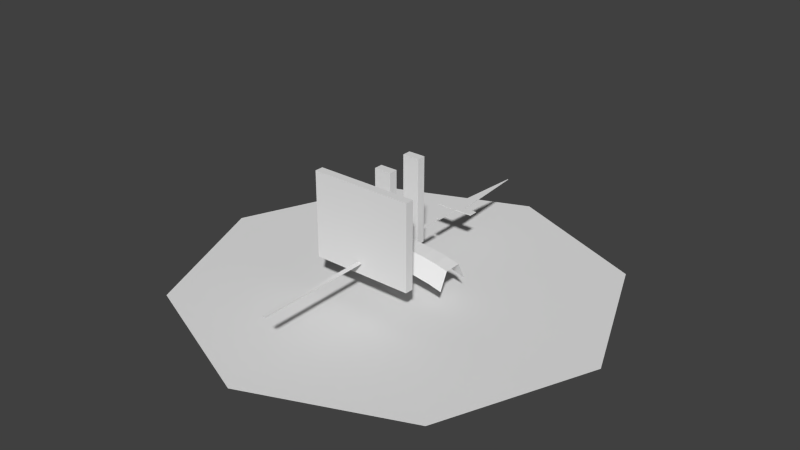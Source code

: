 # Source: CDI.blend  (saved by Blender 2.72.0; exported with 4.5.12 LTS)
import bpy
from mathutils import Matrix  # noqa: F401  (used for matrix-valued properties, if any)

bpy.ops.wm.read_factory_settings(use_empty=True)
scene = bpy.context.scene
scene.name = 'Scene'

# ---- collections
col_collection_1 = bpy.data.collections.new('Collection 1'); scene.collection.children.link(col_collection_1)

# ---- materials (node trees are filled in below, after node groups)
mat_material_002 = bpy.data.materials.new('Material.002')
mat_material_002.alpha_threshold = 0.0
mat_material_002.use_transparent_shadow = False
mat_material_002.roughness = 0.5
mat_material_001 = bpy.data.materials.new('Material.001')
mat_material_001.alpha_threshold = 0.0
mat_material_001.use_transparent_shadow = False
mat_material_001.roughness = 0.5

# ---- material node trees

# ---- world
world_world = bpy.data.worlds.new('World'); scene.world = world_world
world_world.color = (0.05088, 0.05088, 0.05088)
world_world.use_sun_shadow = False
world_world.sun_shadow_jitter_overblur = 0.0
world_world.cycles.sampling_method = 'MANUAL'
world_world.cycles.sample_map_resolution = 256

# ---- meshes
me_cylinder_001 = bpy.data.meshes.new('Cylinder.001')
me_cylinder_001.from_pydata([(0.0, 0.2, -0.02), (0.0, 0.2, 0.02), (0.03902, 0.1962, -0.02), (0.03902, 0.1962, 0.02), (0.07654, 0.1848, -0.02), (0.07654, 0.1848, 0.02), (0.1111, 0.1663, -0.02), (0.1111, 0.1663, 0.02), (0.1414, 0.1414, -0.02), (0.1414, 0.1414, 0.02), (-0.1414, 0.1414, -0.02), (-0.1414, 0.1414, 0.02), (-0.1111, 0.1663, -0.02), (-0.1111, 0.1663, 0.02), (-0.07654, 0.1848, -0.02), (-0.07654, 0.1848, 0.02), (-0.03902, 0.1962, -0.02), (-0.03902, 0.1962, 0.02), (0.0, 0.06667, -0.04), (0.03902, 0.06282, -0.04), (0.07654, 0.05144, -0.04), (0.1111, 0.03296, -0.04), (0.1414, 0.008088, -0.04), (-0.1414, 0.008088, -0.04), (-0.1111, 0.03296, -0.04), (-0.07654, 0.05144, -0.04), (-0.03902, 0.06282, -0.04), (0.0, 0.06667, 0.04), (0.03902, 0.06282, 0.04), (0.07654, 0.05144, 0.04), (0.1111, 0.03296, 0.04), (0.1414, 0.008088, 0.04), (-0.1414, 0.008088, 0.04), (-0.1111, 0.03296, 0.04), (-0.07654, 0.05144, 0.04), (-0.03902, 0.06282, 0.04)], [], [(0, 1, 3, 2), (2, 3, 5, 4), (4, 5, 7, 6), (6, 7, 9, 8), (10, 11, 13, 12), (12, 13, 15, 14), (14, 15, 17, 16), (16, 17, 1, 0), (16, 0, 18, 26), (14, 16, 26, 25), (12, 14, 25, 24), (10, 12, 24, 23), (6, 8, 22, 21), (4, 6, 21, 20), (2, 4, 20, 19), (0, 2, 19, 18), (1, 17, 35, 27), (17, 15, 34, 35), (15, 13, 33, 34), (13, 11, 32, 33), (9, 7, 30, 31), (7, 5, 29, 30), (5, 3, 28, 29), (3, 1, 27, 28)])
me_cylinder_001.use_remesh_preserve_volume = False
me_cylinder_001.use_remesh_preserve_attributes = False
me_cylinder_001.use_mirror_vertex_groups = False
me_cylinder_001.update()
me_cube_007 = bpy.data.meshes.new('Cube.007')
me_cube_007.from_pydata([(-0.2, -0.1, -1.0), (-0.2, 0.1, -1.0), (0.2, 0.1, -1.0), (0.2, -0.1, -1.0), (-0.2, -0.1, 1.0), (-0.2, 0.1, 1.0), (0.2, 0.1, 1.0), (0.2, -0.1, 1.0)], [], [(4, 5, 1, 0), (5, 6, 2, 1), (6, 7, 3, 2), (7, 4, 0, 3), (0, 1, 2, 3), (7, 6, 5, 4)])
me_cube_007.use_remesh_preserve_volume = False
me_cube_007.use_remesh_preserve_attributes = False
me_cube_007.use_mirror_vertex_groups = False
me_cube_007.update()
me_cube_006 = bpy.data.meshes.new('Cube.006')
me_cube_006.from_pydata([(-0.2, -0.1, -1.0), (-0.2, 0.1, -1.0), (0.2, 0.1, -1.0), (0.2, -0.1, -1.0), (-0.2, -0.1, 1.0), (-0.2, 0.1, 1.0), (0.2, 0.1, 1.0), (0.2, -0.1, 1.0)], [], [(4, 5, 1, 0), (5, 6, 2, 1), (6, 7, 3, 2), (7, 4, 0, 3), (0, 1, 2, 3), (7, 6, 5, 4)])
me_cube_006.use_remesh_preserve_volume = False
me_cube_006.use_remesh_preserve_attributes = False
me_cube_006.use_mirror_vertex_groups = False
me_cube_006.update()
me_cube_005 = bpy.data.meshes.new('Cube.005')
me_cube_005.from_pydata([(-1.5, -0.05, -0.01), (-1.5, 0.05, -0.01), (1.2, 0.05, -0.01), (1.2, -0.05, -0.01), (-1.5, -0.05, 0.01), (-1.5, 0.05, 0.01), (1.2, 0.05, 0.01), (1.2, -0.05, 0.01)], [], [(4, 5, 1, 0), (5, 6, 2, 1), (6, 7, 3, 2), (7, 4, 0, 3), (7, 6, 5, 4)])
_uv = me_cube_005.uv_layers.new(name='UVMap')
_uv.uv.foreach_set('vector', [0.4677, 0.009332, 0.4312, 0.009332, 0.4312, 0.002033, 0.4677, 0.002033, 0.4312, 0.009332, 0.4312, 0.9947, 0.414, 0.9948, 0.414, 0.009455, 0.4312, 0.9947, 0.4677, 0.9947, 0.4677, 1.002, 0.4312, 1.002, 0.4677, 0.9947, 0.4677, 0.009332, 0.4849, 0.009209, 0.4849, 0.9946, 0.4677, 0.9947, 0.4312, 0.9947, 0.4312, 0.009332, 0.4677, 0.009332])
me_cube_005.use_remesh_preserve_volume = False
me_cube_005.use_remesh_preserve_attributes = False
me_cube_005.use_mirror_vertex_groups = False
me_cube_005.update()
me_cube_004 = bpy.data.meshes.new('Cube.004')
me_cube_004.from_pydata([(-1.5, 7.451e-08, -0.01), (1.2, 0.05, -0.01), (1.2, -0.05, -0.01), (-1.5, 7.451e-08, 0.01), (1.2, 0.05, 0.01), (1.2, -0.05, 0.01), (0.4, 0.15, 0.01), (0.6, 0.05, 0.01), (0.6, 0.05, -0.01), (0.4, 0.15, -0.01), (0.6, -0.05, 0.01), (0.4, -0.15, 0.01), (0.4, -0.15, -0.01), (0.6, -0.05, -0.01), (0.6, -0.45, 0.01), (0.4, -0.45, 0.01), (0.4, -0.45, -0.01), (0.6, -0.45, -0.01), (0.4, 0.45, 0.01), (0.6, 0.45, 0.01), (0.6, 0.45, -0.01), (0.4, 0.45, -0.01)], [], [(7, 4, 1, 8), (4, 5, 2, 1), (11, 3, 0, 12), (3, 6, 9, 0), (7, 8, 20, 19), (5, 10, 13, 2), (11, 12, 16, 15), (5, 4, 7, 10), (10, 7, 6, 11), (14, 15, 16, 17), (13, 10, 14, 17), (10, 11, 15, 14), (18, 19, 20, 21), (9, 6, 18, 21), (6, 7, 19, 18), (11, 6, 3)])
_uv = me_cube_004.uv_layers.new(name='UVMap')
_uv.uv.foreach_set('vector', [0.4484, 0.4079, 0.4484, 0.2454, 0.4539, 0.2454, 0.4539, 0.4079, 0.4484, 0.2454, 0.4214, 0.2454, 0.4214, 0.24, 0.4484, 0.24, 0.3943, 0.4621, 0.4349, 0.9766, 0.4259, 0.9774, 0.3853, 0.4628, 0.4349, 0.9766, 0.4755, 0.4621, 0.4845, 0.4627, 0.4439, 0.9773, 0.4484, 0.4079, 0.4484, 0.4025, 0.5568, 0.4025, 0.5568, 0.4079, 0.4214, 0.2454, 0.4214, 0.4079, 0.4159, 0.4079, 0.4159, 0.2454, 0.3943, 0.4621, 0.3943, 0.4675, 0.313, 0.4675, 0.313, 0.462, 0.4214, 0.2454, 0.4484, 0.2454, 0.4484, 0.4079, 0.4214, 0.4079, 0.4214, 0.4079, 0.4484, 0.4079, 0.4755, 0.4621, 0.3943, 0.4621, 0.313, 0.4079, 0.313, 0.462, 0.3076, 0.462, 0.3076, 0.4079, 0.4214, 0.4025, 0.4214, 0.4079, 0.313, 0.4079, 0.313, 0.4025, 0.4214, 0.4079, 0.3943, 0.4621, 0.313, 0.462, 0.313, 0.4079, 0.5568, 0.4621, 0.5568, 0.4079, 0.5622, 0.4079, 0.5622, 0.4621, 0.4755, 0.4675, 0.4755, 0.4621, 0.5568, 0.4621, 0.5568, 0.4675, 0.4755, 0.4621, 0.4484, 0.4079, 0.5568, 0.4079, 0.5568, 0.4621, 0.3943, 0.4621, 0.4755, 0.4621, 0.4349, 0.9766])
me_cube_004.use_remesh_preserve_volume = False
me_cube_004.use_remesh_preserve_attributes = False
me_cube_004.use_mirror_vertex_groups = False
me_cube_004.auto_texspace = False
me_cube_004.update()
me_cube_003 = bpy.data.meshes.new('Cube.003')
me_cube_003.from_pydata([(-1.2, -0.05, -0.01), (-1.2, 0.05, -0.01), (1.2, 0.05, -0.01), (1.2, -0.05, -0.01), (-1.2, -0.05, 0.01), (-1.2, 0.05, 0.01), (1.2, 0.05, 0.01), (1.2, -0.05, 0.01)], [], [(4, 5, 1, 0), (5, 6, 2, 1), (6, 7, 3, 2), (7, 4, 0, 3), (7, 6, 5, 4)])
_uv = me_cube_003.uv_layers.new(name='UVMap')
_uv.uv.foreach_set('vector', [0.0, 0.0, 0.0, 0.0, 0.0, 0.0, 0.0, 0.0, 0.0, 0.0, 0.0, 0.0, 0.0, 0.0, 0.0, 0.0, 0.0, 0.0, 0.0, 0.0, 0.0, 0.0, 0.0, 0.0, 0.0, 0.0, 0.0, 0.0, 0.0, 0.0, 0.0, 0.0, 0.0, 0.0, 0.0, 0.0, 0.0, 0.0, 0.0, 0.0])
me_cube_003.use_remesh_preserve_volume = False
me_cube_003.use_remesh_preserve_attributes = False
me_cube_003.use_mirror_vertex_groups = False
me_cube_003.update()
me_cube_002 = bpy.data.meshes.new('Cube.002')
me_cube_002.from_pydata([(-1.2, -0.1, -1.0), (-1.2, 0.1, -1.0), (1.2, 0.1, -1.0), (1.2, -0.1, -1.0), (-1.2, -0.1, 1.0), (-1.2, 0.1, 1.0), (1.2, 0.1, 1.0), (1.2, -0.1, 1.0)], [], [(4, 5, 1, 0), (5, 6, 2, 1), (6, 7, 3, 2), (7, 4, 0, 3), (0, 1, 2, 3), (7, 6, 5, 4)])
me_cube_002.use_remesh_preserve_volume = False
me_cube_002.use_remesh_preserve_attributes = False
me_cube_002.use_mirror_vertex_groups = False
me_cube_002.update()
me_cylinder = bpy.data.meshes.new('Cylinder')
me_cylinder.from_pydata([(0.0, 0.0, 0.05), (0.0, 0.2, -0.05), (0.0, 0.2, 0.05), (0.07654, 0.1848, -0.05), (0.07654, 0.1848, 0.05), (0.1414, 0.1414, -0.05), (0.1414, 0.1414, 0.05), (0.1848, 0.07654, -0.05), (0.1848, 0.07654, 0.05), (0.2, -8.742e-09, -0.05), (0.2, -8.742e-09, 0.05), (0.1848, -0.07654, -0.05), (0.1848, -0.07654, 0.05), (0.1414, -0.1414, -0.05), (0.1414, -0.1414, 0.05), (0.07654, -0.1848, -0.05), (0.07654, -0.1848, 0.05), (3.02e-08, -0.2, -0.05), (3.02e-08, -0.2, 0.05), (-0.07654, -0.1848, -0.05), (-0.07654, -0.1848, 0.05), (-0.1414, -0.1414, -0.05), (-0.1414, -0.1414, 0.05), (-0.1848, -0.07654, -0.05), (-0.1848, -0.07654, 0.05), (-0.2, 2.385e-09, -0.05), (-0.2, 2.385e-09, 0.05), (-0.1848, 0.07654, -0.05), (-0.1848, 0.07654, 0.05), (-0.1414, 0.1414, -0.05), (-0.1414, 0.1414, 0.05), (-0.07654, 0.1848, -0.05), (-0.07654, 0.1848, 0.05)], [], [(0, 4, 2), (1, 2, 4, 3), (0, 6, 4), (3, 4, 6, 5), (0, 8, 6), (5, 6, 8, 7), (0, 10, 8), (7, 8, 10, 9), (0, 12, 10), (9, 10, 12, 11), (0, 14, 12), (11, 12, 14, 13), (0, 16, 14), (13, 14, 16, 15), (0, 18, 16), (15, 16, 18, 17), (0, 20, 18), (17, 18, 20, 19), (0, 22, 20), (19, 20, 22, 21), (0, 24, 22), (21, 22, 24, 23), (0, 26, 24), (23, 24, 26, 25), (0, 28, 26), (25, 26, 28, 27), (0, 30, 28), (27, 28, 30, 29), (0, 32, 30), (29, 30, 32, 31), (0, 2, 32), (31, 32, 2, 1)])
_uv = me_cylinder.uv_layers.new(name='UVMap')
_uv.uv.foreach_set('vector', [0.7821, 0.1571, 0.8467, 0.3037, 0.7856, 0.3173, 0.4375, 0.4043, 0.4375, 0.4843, 0.375, 0.4843, 0.375, 0.4043, 0.7821, 0.1571, 0.8978, 0.2679, 0.8467, 0.3037, 0.375, 0.4043, 0.375, 0.4843, 0.3125, 0.4843, 0.3125, 0.4043, 0.7821, 0.1571, 0.9314, 0.2152, 0.8978, 0.2679, 0.3125, 0.4043, 0.3125, 0.4843, 0.25, 0.4843, 0.25, 0.4043, 0.7821, 0.1571, 0.9423, 0.1537, 0.9314, 0.2152, 0.25, 0.4043, 0.25, 0.4843, 0.1875, 0.4843, 0.1875, 0.4043, 0.7821, 0.1571, 0.9287, 0.09264, 0.9423, 0.1537, 0.1875, 0.4043, 0.1875, 0.4843, 0.125, 0.4843, 0.125, 0.4043, 0.7821, 0.1571, 0.8929, 0.04145, 0.9287, 0.09264, 0.125, 0.4043, 0.125, 0.4843, 0.06255, 0.4843, 0.06255, 0.4043, 0.7821, 0.1571, 0.8402, 0.007872, 0.8929, 0.04145, 0.06255, 0.4043, 0.06255, 0.4843, 5.971e-05, 0.4843, 5.981e-05, 0.4043, 0.7821, 0.1571, 0.7787, -0.00298, 0.8402, 0.007872, 0.9999, 0.4043, 0.9999, 0.4843, 0.9374, 0.4843, 0.9374, 0.4043, 0.7821, 0.1571, 0.7176, 0.01055, 0.7787, -0.00298, 0.9374, 0.4043, 0.9374, 0.4843, 0.875, 0.4843, 0.875, 0.4043, 0.7821, 0.1571, 0.6664, 0.04639, 0.7176, 0.01055, 0.875, 0.4043, 0.875, 0.4843, 0.8125, 0.4843, 0.8125, 0.4043, 0.7821, 0.1571, 0.6329, 0.0991, 0.6664, 0.04639, 0.8125, 0.4043, 0.8125, 0.4843, 0.75, 0.4843, 0.75, 0.4043, 0.7821, 0.1571, 0.622, 0.1606, 0.6329, 0.0991, 0.75, 0.4043, 0.75, 0.4843, 0.6875, 0.4843, 0.6875, 0.4043, 0.7821, 0.1571, 0.6355, 0.2217, 0.622, 0.1606, 0.6875, 0.4043, 0.6875, 0.4843, 0.625, 0.4843, 0.625, 0.4043, 0.7821, 0.1571, 0.6714, 0.2728, 0.6355, 0.2217, 0.625, 0.4043, 0.625, 0.4843, 0.5625, 0.4843, 0.5625, 0.4043, 0.7821, 0.1571, 0.7241, 0.3064, 0.6714, 0.2728, 0.5625, 0.4043, 0.5625, 0.4843, 0.5, 0.4843, 0.5, 0.4043, 0.7821, 0.1571, 0.7856, 0.3173, 0.7241, 0.3064, 0.5, 0.4043, 0.5, 0.4843, 0.4375, 0.4843, 0.4375, 0.4043])
me_cylinder.materials.append(mat_material_002)
me_cylinder.use_remesh_preserve_volume = False
me_cylinder.use_remesh_preserve_attributes = False
me_cylinder.use_mirror_vertex_groups = False
me_cylinder.update()
me_circle = bpy.data.meshes.new('Circle')
me_circle.from_pydata([(0.0, 0.0, 0.0), (0.0, 0.5, 0.0), (-0.3536, 0.3536, 0.0), (-0.5, -2.186e-08, 0.0), (-0.3536, -0.3536, 0.0), (4.371e-08, -0.5, 0.0), (0.3536, -0.3536, 0.0), (0.5, 5.962e-09, 0.0), (0.3536, 0.3536, 0.0)], [], [(0, 1, 2), (0, 2, 3), (0, 3, 4), (0, 4, 5), (0, 5, 6), (0, 6, 7), (0, 7, 8), (0, 8, 1)])
_uv = me_circle.uv_layers.new(name='UVMap')
_uv.uv.foreach_set('vector', [0.5, 0.5, 0.5, 0.987, 0.1557, 0.8443, 0.5, 0.5, 0.1557, 0.8443, 0.01302, 0.5, 0.5, 0.5, 0.01302, 0.5, 0.1557, 0.1557, 0.5, 0.5, 0.1557, 0.1557, 0.5, 0.01302, 0.5, 0.5, 0.5, 0.01302, 0.8443, 0.1557, 0.5, 0.5, 0.8443, 0.1557, 0.987, 0.5, 0.5, 0.5, 0.987, 0.5, 0.8443, 0.8443, 0.5, 0.5, 0.8443, 0.8443, 0.5, 0.987])
me_circle.materials.append(mat_material_001)
me_circle.use_remesh_preserve_volume = False
me_circle.use_remesh_preserve_attributes = False
me_circle.use_mirror_vertex_groups = False
me_circle.update()

# ---- objects
ob_cylinder = bpy.data.objects.new('Cylinder', me_cylinder_001)
ob_cut_002 = bpy.data.objects.new('Cut.002', me_cube_007)
ob_cut_001 = bpy.data.objects.new('Cut.001', me_cube_006)
ob_locneedlebottom = bpy.data.objects.new('LocNeedleBottom', me_cube_005)
ob_locneedletop = bpy.data.objects.new('LocNeedleTop', me_cube_004)
ob_locneedle = bpy.data.objects.new('LocNeedle', me_cube_003)
ob_cut = bpy.data.objects.new('Cut', me_cube_002)
ob_innerhub = bpy.data.objects.new('InnerHub', me_cylinder)
ob_compasscard = bpy.data.objects.new('CompassCard', me_circle)

# ---- transforms, parenting, visibility, modifiers, constraints
ob_cylinder.location = (0.0, 0.0, 0.05)
ob_cylinder.rotation_euler = (1.571, 0.0, 0.0)
ob_cylinder.scale = (1.0, 0.3, 1.0)
ob_cylinder.lineart.crease_threshold = 0.0
ob_cut_002.location = (2.803e-07, -0.045, 0.19)
ob_cut_002.scale = (0.1, 0.1, 0.1)
ob_cut_002.lineart.crease_threshold = 0.0
ob_cut_001.location = (2.803e-07, 0.045, 0.19)
ob_cut_001.scale = (0.1, 0.1, 0.1)
ob_cut_001.lineart.crease_threshold = 0.0
ob_locneedlebottom.location = (5.96e-09, -0.28, 0.109)
ob_locneedlebottom.rotation_euler = (0.0, -0.0, -1.571)
ob_locneedlebottom.scale = (0.1, 0.1, 0.1)
ob_locneedlebottom.lineart.crease_threshold = 0.0
ob_locneedletop.location = (5.96e-09, 0.25, 0.109)
ob_locneedletop.rotation_euler = (0.0, -0.0, -1.571)
ob_locneedletop.scale = (0.1, 0.1, 0.1)
ob_locneedletop.lineart.crease_threshold = 0.0
ob_locneedle.location = (5.96e-09, -3.166e-08, 0.109)
ob_locneedle.rotation_euler = (0.0, -0.0, -1.571)
ob_locneedle.scale = (0.1, 0.1, 0.1)
ob_locneedle.lineart.crease_threshold = 0.0
ob_cut.location = (2.803e-07, -0.115, 0.18)
ob_cut.scale = (0.1, 0.1, 0.1)
ob_cut.lineart.crease_threshold = 0.0
ob_innerhub.location = (0.0, 0.0, 0.05)
ob_innerhub.hide_render = True
ob_innerhub.lineart.crease_threshold = 0.0
ob_compasscard.location = (0.0, 0.0, 0.0)
ob_compasscard.lineart.crease_threshold = 0.0

# ---- collection membership
col_collection_1.objects.link(ob_cylinder)
col_collection_1.objects.link(ob_cut_002)
col_collection_1.objects.link(ob_cut_001)
col_collection_1.objects.link(ob_locneedlebottom)
col_collection_1.objects.link(ob_locneedletop)
col_collection_1.objects.link(ob_locneedle)
col_collection_1.objects.link(ob_cut)
col_collection_1.objects.link(ob_innerhub)
col_collection_1.objects.link(ob_compasscard)

# ---- scene / render settings (as saved in the file)
scene.frame_start = 1; scene.frame_end = 250; scene.frame_set(1)
scene.render.engine = 'BLENDER_EEVEE_NEXT'
scene.render.resolution_percentage = 50
scene.render.dither_intensity = 0.0
scene.cycles.use_denoising = False
scene.cycles.samples = 10
scene.cycles.sampling_pattern = 'TABULATED_SOBOL'
scene.cycles.light_sampling_threshold = 0.0
scene.cycles.use_adaptive_sampling = False
scene.cycles.use_light_tree = False
scene.cycles.blur_glossy = 0.0
scene.cycles.pixel_filter_type = 'GAUSSIAN'
scene.cycles.sample_clamp_indirect = 0.0
scene.view_settings.view_transform = 'Standard'
bpy.context.view_layer.update()

# ---- added for rendering (the .blend has no active camera and no usable light): camera, sun
cam_auto = bpy.data.cameras.new('AutoCamera')
cam_auto.lens = 50.0
cam_auto.sensor_width = 36.0
cam_auto.clip_end = 1000.0
ob_auto_camera = bpy.data.objects.new('AutoCamera', cam_auto)
scene.collection.objects.link(ob_auto_camera)
ob_auto_camera.location = (1.33569, -1.60283, 1.21355)
ob_auto_camera.rotation_euler = (1.09748, -7.21219e-08, 0.694738)
scene.camera = ob_auto_camera
light_auto_sun = bpy.data.lights.new('AutoSun', 'SUN')
light_auto_sun.energy = 3.0
light_auto_sun.angle = 0.0523599
ob_auto_sun = bpy.data.objects.new('AutoSun', light_auto_sun)
scene.collection.objects.link(ob_auto_sun)
ob_auto_sun.rotation_euler = (0.872665, 0.174533, 0.523599)
bpy.context.view_layer.update()

